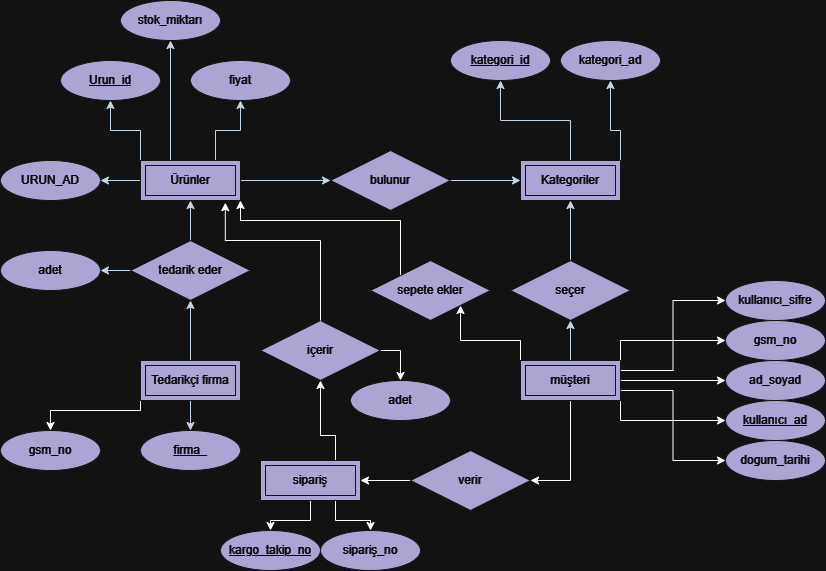

The diagram above was exported from draw.io. Its source (the exported page's mxGraphModel, read from the mxfile embedded in the PNG):
<mxGraphModel dx="1050" dy="557" grid="1" gridSize="10" guides="1" tooltips="1" connect="1" arrows="1" fold="1" page="1" pageScale="1" pageWidth="850" pageHeight="1100" math="0" shadow="0" extFonts="Permanent Marker^https://fonts.googleapis.com/css?family=Permanent+Marker">
  <root>
    <mxCell id="0" />
    <mxCell id="1" parent="0" />
    <mxCell id="uFqqOfw62xvpzpyViz4P-1" style="edgeStyle=orthogonalEdgeStyle;rounded=0;orthogonalLoop=1;jettySize=auto;html=1;exitX=1;exitY=0.5;exitDx=0;exitDy=0;strokeColor=#182E3E;fontColor=default;labelBackgroundColor=none;" edge="1" parent="1" source="uFqqOfw62xvpzpyViz4P-7" target="uFqqOfw62xvpzpyViz4P-9">
      <mxGeometry relative="1" as="geometry" />
    </mxCell>
    <mxCell id="uFqqOfw62xvpzpyViz4P-2" style="edgeStyle=orthogonalEdgeStyle;rounded=0;orthogonalLoop=1;jettySize=auto;html=1;exitX=0;exitY=0;exitDx=0;exitDy=0;entryX=0.5;entryY=1;entryDx=0;entryDy=0;strokeColor=#182E3E;fontColor=default;labelBackgroundColor=none;" edge="1" parent="1" source="uFqqOfw62xvpzpyViz4P-7" target="uFqqOfw62xvpzpyViz4P-13">
      <mxGeometry relative="1" as="geometry" />
    </mxCell>
    <mxCell id="uFqqOfw62xvpzpyViz4P-3" style="edgeStyle=orthogonalEdgeStyle;rounded=0;orthogonalLoop=1;jettySize=auto;html=1;exitX=1;exitY=0;exitDx=0;exitDy=0;entryX=0.5;entryY=1;entryDx=0;entryDy=0;strokeColor=#182E3E;fontColor=default;labelBackgroundColor=none;" edge="1" parent="1" source="uFqqOfw62xvpzpyViz4P-7" target="uFqqOfw62xvpzpyViz4P-22">
      <mxGeometry relative="1" as="geometry">
        <Array as="points">
          <mxPoint x="720" y="430" />
        </Array>
      </mxGeometry>
    </mxCell>
    <mxCell id="uFqqOfw62xvpzpyViz4P-4" style="edgeStyle=orthogonalEdgeStyle;rounded=0;orthogonalLoop=1;jettySize=auto;html=1;exitX=0.75;exitY=0;exitDx=0;exitDy=0;entryX=0.5;entryY=1;entryDx=0;entryDy=0;strokeColor=#182E3E;fontColor=default;labelBackgroundColor=none;" edge="1" parent="1" source="uFqqOfw62xvpzpyViz4P-7" target="uFqqOfw62xvpzpyViz4P-36">
      <mxGeometry relative="1" as="geometry" />
    </mxCell>
    <mxCell id="uFqqOfw62xvpzpyViz4P-5" style="edgeStyle=orthogonalEdgeStyle;rounded=0;orthogonalLoop=1;jettySize=auto;html=1;exitX=0;exitY=0.5;exitDx=0;exitDy=0;entryX=1;entryY=0.5;entryDx=0;entryDy=0;strokeColor=#182E3E;" edge="1" parent="1" source="uFqqOfw62xvpzpyViz4P-7" target="uFqqOfw62xvpzpyViz4P-41">
      <mxGeometry relative="1" as="geometry" />
    </mxCell>
    <mxCell id="uFqqOfw62xvpzpyViz4P-7" value="Ürünler" style="shape=ext;margin=3;double=1;whiteSpace=wrap;html=1;align=center;strokeColor=#EEEEEE;fontColor=#FFFFFF;fillColor=#56517E;labelBackgroundColor=none;" vertex="1" parent="1">
      <mxGeometry x="690" y="430" width="100" height="40" as="geometry" />
    </mxCell>
    <mxCell id="uFqqOfw62xvpzpyViz4P-8" style="edgeStyle=orthogonalEdgeStyle;rounded=0;orthogonalLoop=1;jettySize=auto;html=1;exitX=1;exitY=0.5;exitDx=0;exitDy=0;entryX=0;entryY=0.5;entryDx=0;entryDy=0;strokeColor=#182E3E;fontColor=default;labelBackgroundColor=none;" edge="1" parent="1" source="uFqqOfw62xvpzpyViz4P-9" target="uFqqOfw62xvpzpyViz4P-12">
      <mxGeometry relative="1" as="geometry" />
    </mxCell>
    <mxCell id="uFqqOfw62xvpzpyViz4P-9" value="bulunur" style="shape=rhombus;perimeter=rhombusPerimeter;whiteSpace=wrap;html=1;align=center;strokeColor=#EEEEEE;fontColor=#FFFFFF;fillColor=#56517E;labelBackgroundColor=none;" vertex="1" parent="1">
      <mxGeometry x="880" y="420" width="120" height="60" as="geometry" />
    </mxCell>
    <mxCell id="uFqqOfw62xvpzpyViz4P-10" style="edgeStyle=orthogonalEdgeStyle;rounded=0;orthogonalLoop=1;jettySize=auto;html=1;exitX=0.5;exitY=0;exitDx=0;exitDy=0;entryX=0.5;entryY=1;entryDx=0;entryDy=0;strokeColor=#182E3E;" edge="1" parent="1" source="uFqqOfw62xvpzpyViz4P-12" target="uFqqOfw62xvpzpyViz4P-20">
      <mxGeometry relative="1" as="geometry" />
    </mxCell>
    <mxCell id="uFqqOfw62xvpzpyViz4P-11" style="edgeStyle=orthogonalEdgeStyle;rounded=0;orthogonalLoop=1;jettySize=auto;html=1;exitX=1;exitY=0;exitDx=0;exitDy=0;entryX=0.5;entryY=1;entryDx=0;entryDy=0;strokeColor=#182E3E;" edge="1" parent="1" source="uFqqOfw62xvpzpyViz4P-12" target="uFqqOfw62xvpzpyViz4P-40">
      <mxGeometry relative="1" as="geometry">
        <Array as="points">
          <mxPoint x="1170" y="400" />
          <mxPoint x="1160" y="400" />
        </Array>
      </mxGeometry>
    </mxCell>
    <mxCell id="uFqqOfw62xvpzpyViz4P-12" value="Kategoriler" style="shape=ext;margin=3;double=1;whiteSpace=wrap;html=1;align=center;strokeColor=#EEEEEE;fontColor=#FFFFFF;fillColor=#56517E;labelBackgroundColor=none;" vertex="1" parent="1">
      <mxGeometry x="1070" y="430" width="100" height="40" as="geometry" />
    </mxCell>
    <mxCell id="uFqqOfw62xvpzpyViz4P-13" value="Urun_id" style="ellipse;whiteSpace=wrap;html=1;align=center;fontStyle=4;strokeColor=#EEEEEE;fontColor=#FFFFFF;fillColor=#56517E;labelBackgroundColor=none;" vertex="1" parent="1">
      <mxGeometry x="610" y="330" width="100" height="40" as="geometry" />
    </mxCell>
    <mxCell id="uFqqOfw62xvpzpyViz4P-14" style="edgeStyle=orthogonalEdgeStyle;rounded=0;orthogonalLoop=1;jettySize=auto;html=1;exitX=0.5;exitY=0;exitDx=0;exitDy=0;entryX=0.5;entryY=1;entryDx=0;entryDy=0;strokeColor=#182E3E;fontColor=default;labelBackgroundColor=none;" edge="1" parent="1" source="uFqqOfw62xvpzpyViz4P-16" target="uFqqOfw62xvpzpyViz4P-7">
      <mxGeometry relative="1" as="geometry" />
    </mxCell>
    <mxCell id="uFqqOfw62xvpzpyViz4P-15" style="edgeStyle=orthogonalEdgeStyle;rounded=0;orthogonalLoop=1;jettySize=auto;html=1;exitX=0;exitY=0.5;exitDx=0;exitDy=0;entryX=1;entryY=0.5;entryDx=0;entryDy=0;strokeColor=#182E3E;" edge="1" parent="1" source="uFqqOfw62xvpzpyViz4P-16" target="uFqqOfw62xvpzpyViz4P-39">
      <mxGeometry relative="1" as="geometry" />
    </mxCell>
    <mxCell id="uFqqOfw62xvpzpyViz4P-16" value="tedarik eder" style="shape=rhombus;perimeter=rhombusPerimeter;whiteSpace=wrap;html=1;align=center;strokeColor=#EEEEEE;fontColor=#FFFFFF;fillColor=#56517E;labelBackgroundColor=none;" vertex="1" parent="1">
      <mxGeometry x="680" y="510" width="120" height="60" as="geometry" />
    </mxCell>
    <mxCell id="uFqqOfw62xvpzpyViz4P-17" style="edgeStyle=orthogonalEdgeStyle;rounded=0;orthogonalLoop=1;jettySize=auto;html=1;exitX=0.5;exitY=0;exitDx=0;exitDy=0;entryX=0.5;entryY=1;entryDx=0;entryDy=0;strokeColor=#182E3E;fontColor=default;labelBackgroundColor=none;" edge="1" parent="1" source="uFqqOfw62xvpzpyViz4P-19" target="uFqqOfw62xvpzpyViz4P-16">
      <mxGeometry relative="1" as="geometry" />
    </mxCell>
    <mxCell id="uFqqOfw62xvpzpyViz4P-18" style="edgeStyle=orthogonalEdgeStyle;rounded=0;orthogonalLoop=1;jettySize=auto;html=1;exitX=0.5;exitY=1;exitDx=0;exitDy=0;strokeColor=#182E3E;fontColor=default;labelBackgroundColor=none;" edge="1" parent="1" source="uFqqOfw62xvpzpyViz4P-19" target="uFqqOfw62xvpzpyViz4P-21">
      <mxGeometry relative="1" as="geometry" />
    </mxCell>
    <mxCell id="uFqqOfw62xvpzpyViz4P-65" style="edgeStyle=orthogonalEdgeStyle;rounded=0;orthogonalLoop=1;jettySize=auto;html=1;exitX=0;exitY=1;exitDx=0;exitDy=0;entryX=0.5;entryY=0;entryDx=0;entryDy=0;fontFamily=Helvetica;fontSize=12;fontColor=#FFFFFF;labelBackgroundColor=none;" edge="1" parent="1" source="uFqqOfw62xvpzpyViz4P-19" target="uFqqOfw62xvpzpyViz4P-64">
      <mxGeometry relative="1" as="geometry">
        <Array as="points">
          <mxPoint x="690" y="680" />
          <mxPoint x="600" y="680" />
        </Array>
      </mxGeometry>
    </mxCell>
    <mxCell id="uFqqOfw62xvpzpyViz4P-19" value="Tedarikçi firma" style="shape=ext;margin=3;double=1;whiteSpace=wrap;html=1;align=center;strokeColor=#EEEEEE;fontColor=#FFFFFF;fillColor=#56517E;labelBackgroundColor=none;" vertex="1" parent="1">
      <mxGeometry x="690" y="630" width="100" height="40" as="geometry" />
    </mxCell>
    <mxCell id="uFqqOfw62xvpzpyViz4P-20" value="kategori_id" style="ellipse;whiteSpace=wrap;html=1;align=center;fontStyle=4;strokeColor=#EEEEEE;fontColor=#FFFFFF;fillColor=#56517E;labelBackgroundColor=none;" vertex="1" parent="1">
      <mxGeometry x="1000" y="310" width="100" height="40" as="geometry" />
    </mxCell>
    <mxCell id="uFqqOfw62xvpzpyViz4P-21" value="firma_" style="ellipse;whiteSpace=wrap;html=1;align=center;fontStyle=4;strokeColor=#EEEEEE;fontColor=#FFFFFF;fillColor=#56517E;labelBackgroundColor=none;" vertex="1" parent="1">
      <mxGeometry x="690" y="700" width="100" height="40" as="geometry" />
    </mxCell>
    <mxCell id="uFqqOfw62xvpzpyViz4P-22" value="stok_miktarı" style="ellipse;whiteSpace=wrap;html=1;align=center;strokeColor=#EEEEEE;fontColor=#FFFFFF;fillColor=#56517E;labelBackgroundColor=none;" vertex="1" parent="1">
      <mxGeometry x="670" y="270" width="100" height="40" as="geometry" />
    </mxCell>
    <mxCell id="uFqqOfw62xvpzpyViz4P-26" style="edgeStyle=orthogonalEdgeStyle;rounded=0;orthogonalLoop=1;jettySize=auto;html=1;exitX=0.5;exitY=0;exitDx=0;exitDy=0;entryX=0.5;entryY=1;entryDx=0;entryDy=0;strokeColor=#182E3E;" edge="1" parent="1" source="uFqqOfw62xvpzpyViz4P-28" target="uFqqOfw62xvpzpyViz4P-43">
      <mxGeometry relative="1" as="geometry" />
    </mxCell>
    <mxCell id="uFqqOfw62xvpzpyViz4P-49" style="edgeStyle=orthogonalEdgeStyle;rounded=0;orthogonalLoop=1;jettySize=auto;html=1;exitX=0;exitY=0;exitDx=0;exitDy=0;entryX=1;entryY=1;entryDx=0;entryDy=0;" edge="1" parent="1" source="uFqqOfw62xvpzpyViz4P-28" target="uFqqOfw62xvpzpyViz4P-44">
      <mxGeometry relative="1" as="geometry" />
    </mxCell>
    <mxCell id="uFqqOfw62xvpzpyViz4P-53" style="edgeStyle=orthogonalEdgeStyle;rounded=0;orthogonalLoop=1;jettySize=auto;html=1;exitX=0.5;exitY=1;exitDx=0;exitDy=0;entryX=1;entryY=0.5;entryDx=0;entryDy=0;" edge="1" parent="1" source="uFqqOfw62xvpzpyViz4P-28" target="uFqqOfw62xvpzpyViz4P-33">
      <mxGeometry relative="1" as="geometry" />
    </mxCell>
    <mxCell id="uFqqOfw62xvpzpyViz4P-57" style="edgeStyle=orthogonalEdgeStyle;rounded=0;orthogonalLoop=1;jettySize=auto;html=1;exitX=1;exitY=1;exitDx=0;exitDy=0;entryX=0;entryY=0.5;entryDx=0;entryDy=0;fontFamily=Helvetica;fontSize=12;fontColor=#FFFFFF;labelBackgroundColor=none;" edge="1" parent="1" source="uFqqOfw62xvpzpyViz4P-28" target="uFqqOfw62xvpzpyViz4P-34">
      <mxGeometry relative="1" as="geometry" />
    </mxCell>
    <mxCell id="uFqqOfw62xvpzpyViz4P-58" style="edgeStyle=orthogonalEdgeStyle;rounded=0;orthogonalLoop=1;jettySize=auto;html=1;exitX=1;exitY=0.5;exitDx=0;exitDy=0;entryX=0;entryY=0.5;entryDx=0;entryDy=0;fontFamily=Helvetica;fontSize=12;fontColor=#FFFFFF;labelBackgroundColor=none;" edge="1" parent="1" source="uFqqOfw62xvpzpyViz4P-28" target="uFqqOfw62xvpzpyViz4P-35">
      <mxGeometry relative="1" as="geometry" />
    </mxCell>
    <mxCell id="uFqqOfw62xvpzpyViz4P-69" style="edgeStyle=orthogonalEdgeStyle;rounded=0;orthogonalLoop=1;jettySize=auto;html=1;exitX=1;exitY=0;exitDx=0;exitDy=0;entryX=0;entryY=0.5;entryDx=0;entryDy=0;fontFamily=Helvetica;fontSize=12;fontColor=#FFFFFF;labelBackgroundColor=none;" edge="1" parent="1" source="uFqqOfw62xvpzpyViz4P-28" target="uFqqOfw62xvpzpyViz4P-68">
      <mxGeometry relative="1" as="geometry" />
    </mxCell>
    <mxCell id="uFqqOfw62xvpzpyViz4P-71" style="edgeStyle=orthogonalEdgeStyle;rounded=0;orthogonalLoop=1;jettySize=auto;html=1;exitX=1;exitY=0.25;exitDx=0;exitDy=0;entryX=0;entryY=0.5;entryDx=0;entryDy=0;fontFamily=Helvetica;fontSize=12;fontColor=#FFFFFF;labelBackgroundColor=none;" edge="1" parent="1" source="uFqqOfw62xvpzpyViz4P-28" target="uFqqOfw62xvpzpyViz4P-70">
      <mxGeometry relative="1" as="geometry" />
    </mxCell>
    <mxCell id="uFqqOfw62xvpzpyViz4P-73" style="edgeStyle=orthogonalEdgeStyle;rounded=0;orthogonalLoop=1;jettySize=auto;html=1;exitX=1;exitY=0.75;exitDx=0;exitDy=0;entryX=0;entryY=0.5;entryDx=0;entryDy=0;fontFamily=Helvetica;fontSize=12;fontColor=#FFFFFF;labelBackgroundColor=none;" edge="1" parent="1" source="uFqqOfw62xvpzpyViz4P-28" target="uFqqOfw62xvpzpyViz4P-72">
      <mxGeometry relative="1" as="geometry" />
    </mxCell>
    <mxCell id="uFqqOfw62xvpzpyViz4P-28" value="müşteri" style="shape=ext;margin=3;double=1;whiteSpace=wrap;html=1;align=center;strokeColor=#EEEEEE;fontColor=#FFFFFF;fillColor=#56517E;labelBackgroundColor=none;" vertex="1" parent="1">
      <mxGeometry x="1070" y="630" width="100" height="40" as="geometry" />
    </mxCell>
    <mxCell id="uFqqOfw62xvpzpyViz4P-55" style="edgeStyle=orthogonalEdgeStyle;rounded=0;orthogonalLoop=1;jettySize=auto;html=1;exitX=0.75;exitY=0;exitDx=0;exitDy=0;entryX=0.5;entryY=1;entryDx=0;entryDy=0;fontFamily=Helvetica;fontSize=12;fontColor=#FFFFFF;labelBackgroundColor=none;" edge="1" parent="1" source="uFqqOfw62xvpzpyViz4P-30" target="uFqqOfw62xvpzpyViz4P-54">
      <mxGeometry relative="1" as="geometry">
        <Array as="points">
          <mxPoint x="885" y="705" />
          <mxPoint x="870" y="705" />
        </Array>
      </mxGeometry>
    </mxCell>
    <mxCell id="uFqqOfw62xvpzpyViz4P-59" style="edgeStyle=orthogonalEdgeStyle;rounded=0;orthogonalLoop=1;jettySize=auto;html=1;exitX=0.5;exitY=1;exitDx=0;exitDy=0;entryX=0.5;entryY=0;entryDx=0;entryDy=0;fontFamily=Helvetica;fontSize=12;fontColor=#FFFFFF;labelBackgroundColor=none;" edge="1" parent="1" source="uFqqOfw62xvpzpyViz4P-30" target="uFqqOfw62xvpzpyViz4P-37">
      <mxGeometry relative="1" as="geometry" />
    </mxCell>
    <mxCell id="uFqqOfw62xvpzpyViz4P-63" style="edgeStyle=orthogonalEdgeStyle;rounded=0;orthogonalLoop=1;jettySize=auto;html=1;exitX=0.75;exitY=1;exitDx=0;exitDy=0;entryX=0.5;entryY=0;entryDx=0;entryDy=0;fontFamily=Helvetica;fontSize=12;fontColor=#FFFFFF;labelBackgroundColor=none;" edge="1" parent="1" source="uFqqOfw62xvpzpyViz4P-30" target="uFqqOfw62xvpzpyViz4P-62">
      <mxGeometry relative="1" as="geometry" />
    </mxCell>
    <mxCell id="uFqqOfw62xvpzpyViz4P-30" value="sipariş" style="shape=ext;margin=3;double=1;whiteSpace=wrap;html=1;align=center;strokeColor=#EEEEEE;fontColor=#FFFFFF;fillColor=#56517E;labelBackgroundColor=none;" vertex="1" parent="1">
      <mxGeometry x="810" y="730" width="100" height="40" as="geometry" />
    </mxCell>
    <mxCell id="uFqqOfw62xvpzpyViz4P-52" style="edgeStyle=orthogonalEdgeStyle;rounded=0;orthogonalLoop=1;jettySize=auto;html=1;exitX=0;exitY=0.5;exitDx=0;exitDy=0;entryX=1;entryY=0.5;entryDx=0;entryDy=0;" edge="1" parent="1" source="uFqqOfw62xvpzpyViz4P-33" target="uFqqOfw62xvpzpyViz4P-30">
      <mxGeometry relative="1" as="geometry" />
    </mxCell>
    <mxCell id="uFqqOfw62xvpzpyViz4P-33" value="verir" style="shape=rhombus;perimeter=rhombusPerimeter;whiteSpace=wrap;html=1;align=center;strokeColor=#EEEEEE;fontColor=#FFFFFF;fillColor=#56517E;labelBackgroundColor=none;" vertex="1" parent="1">
      <mxGeometry x="960" y="720" width="120" height="60" as="geometry" />
    </mxCell>
    <mxCell id="uFqqOfw62xvpzpyViz4P-34" value="kullanıcı_ad" style="ellipse;whiteSpace=wrap;html=1;align=center;fontStyle=4;strokeColor=#EEEEEE;fontColor=#FFFFFF;fillColor=#56517E;labelBackgroundColor=none;" vertex="1" parent="1">
      <mxGeometry x="1275" y="670" width="100" height="40" as="geometry" />
    </mxCell>
    <mxCell id="uFqqOfw62xvpzpyViz4P-35" value="ad_soyad" style="ellipse;whiteSpace=wrap;html=1;align=center;strokeColor=#EEEEEE;fontColor=#FFFFFF;fillColor=#56517E;labelBackgroundColor=none;" vertex="1" parent="1">
      <mxGeometry x="1275" y="630" width="100" height="40" as="geometry" />
    </mxCell>
    <mxCell id="uFqqOfw62xvpzpyViz4P-36" value="fiyat" style="ellipse;whiteSpace=wrap;html=1;align=center;strokeColor=#EEEEEE;fontColor=#FFFFFF;fillColor=#56517E;labelBackgroundColor=none;" vertex="1" parent="1">
      <mxGeometry x="740" y="330" width="100" height="40" as="geometry" />
    </mxCell>
    <mxCell id="uFqqOfw62xvpzpyViz4P-37" value="kargo_takip_no" style="ellipse;whiteSpace=wrap;html=1;align=center;fontStyle=4;strokeColor=#EEEEEE;fontColor=#FFFFFF;fillColor=#56517E;labelBackgroundColor=none;" vertex="1" parent="1">
      <mxGeometry x="770" y="800" width="100" height="40" as="geometry" />
    </mxCell>
    <mxCell id="uFqqOfw62xvpzpyViz4P-39" value="adet" style="ellipse;whiteSpace=wrap;html=1;align=center;strokeColor=#EEEEEE;fontColor=#FFFFFF;fillColor=#56517E;" vertex="1" parent="1">
      <mxGeometry x="550" y="520" width="100" height="40" as="geometry" />
    </mxCell>
    <mxCell id="uFqqOfw62xvpzpyViz4P-40" value="kategori_ad" style="ellipse;whiteSpace=wrap;html=1;align=center;strokeColor=#EEEEEE;fontColor=#FFFFFF;fillColor=#56517E;" vertex="1" parent="1">
      <mxGeometry x="1110" y="310" width="100" height="40" as="geometry" />
    </mxCell>
    <mxCell id="uFqqOfw62xvpzpyViz4P-41" value="URUN_AD" style="ellipse;whiteSpace=wrap;html=1;align=center;strokeColor=#EEEEEE;fontColor=#FFFFFF;fillColor=#56517E;" vertex="1" parent="1">
      <mxGeometry x="550" y="430" width="100" height="40" as="geometry" />
    </mxCell>
    <mxCell id="uFqqOfw62xvpzpyViz4P-42" style="edgeStyle=orthogonalEdgeStyle;rounded=0;orthogonalLoop=1;jettySize=auto;html=1;exitX=0.5;exitY=0;exitDx=0;exitDy=0;strokeColor=#182E3E;" edge="1" parent="1" source="uFqqOfw62xvpzpyViz4P-43" target="uFqqOfw62xvpzpyViz4P-12">
      <mxGeometry relative="1" as="geometry" />
    </mxCell>
    <mxCell id="uFqqOfw62xvpzpyViz4P-43" value="seçer" style="shape=rhombus;perimeter=rhombusPerimeter;whiteSpace=wrap;html=1;align=center;strokeColor=#EEEEEE;fontColor=#FFFFFF;fillColor=#56517E;" vertex="1" parent="1">
      <mxGeometry x="1060" y="530" width="120" height="60" as="geometry" />
    </mxCell>
    <mxCell id="uFqqOfw62xvpzpyViz4P-50" style="edgeStyle=orthogonalEdgeStyle;rounded=0;orthogonalLoop=1;jettySize=auto;html=1;exitX=0;exitY=0;exitDx=0;exitDy=0;entryX=1;entryY=1;entryDx=0;entryDy=0;" edge="1" parent="1" source="uFqqOfw62xvpzpyViz4P-44" target="uFqqOfw62xvpzpyViz4P-7">
      <mxGeometry relative="1" as="geometry">
        <Array as="points">
          <mxPoint x="950" y="490" />
          <mxPoint x="790" y="490" />
        </Array>
      </mxGeometry>
    </mxCell>
    <mxCell id="uFqqOfw62xvpzpyViz4P-44" value="sepete ekler" style="shape=rhombus;perimeter=rhombusPerimeter;whiteSpace=wrap;html=1;align=center;strokeColor=#EEEEEE;fontColor=#FFFFFF;fillColor=#56517E;" vertex="1" parent="1">
      <mxGeometry x="920" y="530" width="120" height="60" as="geometry" />
    </mxCell>
    <mxCell id="uFqqOfw62xvpzpyViz4P-75" style="edgeStyle=orthogonalEdgeStyle;rounded=0;orthogonalLoop=1;jettySize=auto;html=1;exitX=1;exitY=0.5;exitDx=0;exitDy=0;entryX=0.5;entryY=0;entryDx=0;entryDy=0;fontFamily=Helvetica;fontSize=12;fontColor=#FFFFFF;labelBackgroundColor=none;" edge="1" parent="1" source="uFqqOfw62xvpzpyViz4P-54" target="uFqqOfw62xvpzpyViz4P-60">
      <mxGeometry relative="1" as="geometry" />
    </mxCell>
    <mxCell id="uFqqOfw62xvpzpyViz4P-54" value="içerir" style="shape=rhombus;perimeter=rhombusPerimeter;whiteSpace=wrap;html=1;align=center;strokeColor=#EEEEEE;verticalAlign=middle;fontFamily=Helvetica;fontSize=12;fontColor=#FFFFFF;labelBackgroundColor=none;fillColor=#56517E;" vertex="1" parent="1">
      <mxGeometry x="810" y="590" width="120" height="60" as="geometry" />
    </mxCell>
    <mxCell id="uFqqOfw62xvpzpyViz4P-56" style="edgeStyle=orthogonalEdgeStyle;rounded=0;orthogonalLoop=1;jettySize=auto;html=1;exitX=0.5;exitY=0;exitDx=0;exitDy=0;entryX=0.848;entryY=1.055;entryDx=0;entryDy=0;entryPerimeter=0;fontFamily=Helvetica;fontSize=12;fontColor=#FFFFFF;labelBackgroundColor=none;" edge="1" parent="1" source="uFqqOfw62xvpzpyViz4P-54" target="uFqqOfw62xvpzpyViz4P-7">
      <mxGeometry relative="1" as="geometry">
        <Array as="points">
          <mxPoint x="870" y="510" />
          <mxPoint x="775" y="510" />
        </Array>
      </mxGeometry>
    </mxCell>
    <mxCell id="uFqqOfw62xvpzpyViz4P-60" value="adet" style="ellipse;whiteSpace=wrap;html=1;align=center;strokeColor=#EEEEEE;verticalAlign=middle;fontFamily=Helvetica;fontSize=12;fontColor=#FFFFFF;labelBackgroundColor=none;fillColor=#56517E;" vertex="1" parent="1">
      <mxGeometry x="900" y="650" width="100" height="40" as="geometry" />
    </mxCell>
    <mxCell id="uFqqOfw62xvpzpyViz4P-62" value="sipariş_no" style="ellipse;whiteSpace=wrap;html=1;align=center;strokeColor=#EEEEEE;verticalAlign=middle;fontFamily=Helvetica;fontSize=12;fontColor=#FFFFFF;labelBackgroundColor=none;fillColor=#56517E;" vertex="1" parent="1">
      <mxGeometry x="870" y="800" width="100" height="40" as="geometry" />
    </mxCell>
    <mxCell id="uFqqOfw62xvpzpyViz4P-64" value="gsm_no" style="ellipse;whiteSpace=wrap;html=1;align=center;strokeColor=#EEEEEE;verticalAlign=middle;fontFamily=Helvetica;fontSize=12;fontColor=#FFFFFF;labelBackgroundColor=none;fillColor=#56517E;" vertex="1" parent="1">
      <mxGeometry x="550" y="700" width="100" height="40" as="geometry" />
    </mxCell>
    <mxCell id="uFqqOfw62xvpzpyViz4P-68" value="gsm_no" style="ellipse;whiteSpace=wrap;html=1;align=center;strokeColor=#EEEEEE;verticalAlign=middle;fontFamily=Helvetica;fontSize=12;fontColor=#FFFFFF;labelBackgroundColor=none;fillColor=#56517E;" vertex="1" parent="1">
      <mxGeometry x="1275" y="590" width="100" height="40" as="geometry" />
    </mxCell>
    <mxCell id="uFqqOfw62xvpzpyViz4P-70" value="kullanıcı_sifre" style="ellipse;whiteSpace=wrap;html=1;align=center;strokeColor=#EEEEEE;verticalAlign=middle;fontFamily=Helvetica;fontSize=12;fontColor=#FFFFFF;labelBackgroundColor=none;fillColor=#56517E;" vertex="1" parent="1">
      <mxGeometry x="1275" y="550" width="100" height="40" as="geometry" />
    </mxCell>
    <mxCell id="uFqqOfw62xvpzpyViz4P-72" value="dogum_tarihi" style="ellipse;whiteSpace=wrap;html=1;align=center;strokeColor=#EEEEEE;verticalAlign=middle;fontFamily=Helvetica;fontSize=12;fontColor=#FFFFFF;labelBackgroundColor=none;fillColor=#56517E;" vertex="1" parent="1">
      <mxGeometry x="1275" y="710" width="100" height="40" as="geometry" />
    </mxCell>
  </root>
</mxGraphModel>